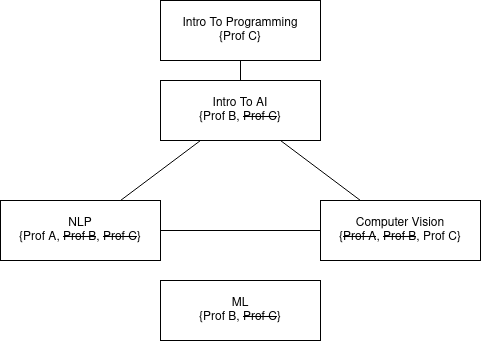

The diagram above was exported from draw.io. Its source (the exported page's mxGraphModel, read from the mxfile embedded in the PNG):
<mxGraphModel dx="900" dy="553" grid="1" gridSize="10" guides="1" tooltips="1" connect="1" arrows="1" fold="1" page="1" pageScale="1" pageWidth="1169" pageHeight="827" math="0" shadow="0">
  <root>
    <mxCell id="0" />
    <mxCell id="1" parent="0" />
    <mxCell id="79Ghv3tjgKTYhm5OL3oH-1" value="&lt;div&gt;Intro To Programming&lt;/div&gt;&lt;div&gt;{Prof C}&lt;br&gt;&lt;/div&gt;" style="rounded=0;whiteSpace=wrap;html=1;" parent="1" vertex="1">
      <mxGeometry x="360" y="90" width="160" height="60" as="geometry" />
    </mxCell>
    <mxCell id="79Ghv3tjgKTYhm5OL3oH-2" value="&lt;div&gt;Intro To AI&lt;/div&gt;&lt;div&gt;{Prof B, &lt;strike&gt;Prof C&lt;/strike&gt;}&lt;br&gt;&lt;/div&gt;" style="rounded=0;whiteSpace=wrap;html=1;" parent="1" vertex="1">
      <mxGeometry x="360" y="170" width="160" height="60" as="geometry" />
    </mxCell>
    <mxCell id="79Ghv3tjgKTYhm5OL3oH-3" value="&lt;div&gt;NLP&lt;/div&gt;&lt;div&gt;{Prof A, &lt;strike&gt;Prof B&lt;/strike&gt;, &lt;strike&gt;Prof C&lt;/strike&gt;}&lt;br&gt;&lt;/div&gt;" style="rounded=0;whiteSpace=wrap;html=1;" parent="1" vertex="1">
      <mxGeometry x="200" y="290" width="160" height="60" as="geometry" />
    </mxCell>
    <mxCell id="79Ghv3tjgKTYhm5OL3oH-4" value="&lt;div&gt;Computer Vision&lt;/div&gt;&lt;div&gt;{&lt;strike&gt;Prof A&lt;/strike&gt;, &lt;strike&gt;Prof B&lt;/strike&gt;, Prof C}&lt;br&gt;&lt;/div&gt;" style="rounded=0;whiteSpace=wrap;html=1;" parent="1" vertex="1">
      <mxGeometry x="520" y="290" width="160" height="60" as="geometry" />
    </mxCell>
    <mxCell id="79Ghv3tjgKTYhm5OL3oH-5" value="&lt;div&gt;ML&lt;/div&gt;&lt;div&gt;{Prof B, &lt;strike&gt;Prof C&lt;/strike&gt;}&lt;br&gt;&lt;/div&gt;" style="rounded=0;whiteSpace=wrap;html=1;" parent="1" vertex="1">
      <mxGeometry x="360" y="370" width="160" height="60" as="geometry" />
    </mxCell>
    <mxCell id="79Ghv3tjgKTYhm5OL3oH-6" value="" style="endArrow=none;html=1;rounded=0;" parent="1" source="79Ghv3tjgKTYhm5OL3oH-2" target="79Ghv3tjgKTYhm5OL3oH-1" edge="1">
      <mxGeometry width="50" height="50" relative="1" as="geometry">
        <mxPoint x="630" y="260" as="sourcePoint" />
        <mxPoint x="680" y="210" as="targetPoint" />
      </mxGeometry>
    </mxCell>
    <mxCell id="79Ghv3tjgKTYhm5OL3oH-7" value="" style="endArrow=none;html=1;rounded=0;" parent="1" source="79Ghv3tjgKTYhm5OL3oH-4" target="79Ghv3tjgKTYhm5OL3oH-3" edge="1">
      <mxGeometry width="50" height="50" relative="1" as="geometry">
        <mxPoint x="340" y="460" as="sourcePoint" />
        <mxPoint x="390" y="410" as="targetPoint" />
      </mxGeometry>
    </mxCell>
    <mxCell id="QmJb5EJvlueRAIwLTiNX-1" value="" style="endArrow=none;html=1;rounded=0;" edge="1" parent="1" source="79Ghv3tjgKTYhm5OL3oH-3" target="79Ghv3tjgKTYhm5OL3oH-2">
      <mxGeometry width="50" height="50" relative="1" as="geometry">
        <mxPoint x="440" y="320" as="sourcePoint" />
        <mxPoint x="490" y="270" as="targetPoint" />
      </mxGeometry>
    </mxCell>
    <mxCell id="QmJb5EJvlueRAIwLTiNX-2" value="" style="endArrow=none;html=1;rounded=0;" edge="1" parent="1" source="79Ghv3tjgKTYhm5OL3oH-4" target="79Ghv3tjgKTYhm5OL3oH-2">
      <mxGeometry width="50" height="50" relative="1" as="geometry">
        <mxPoint x="440" y="320" as="sourcePoint" />
        <mxPoint x="490" y="270" as="targetPoint" />
      </mxGeometry>
    </mxCell>
  </root>
</mxGraphModel>